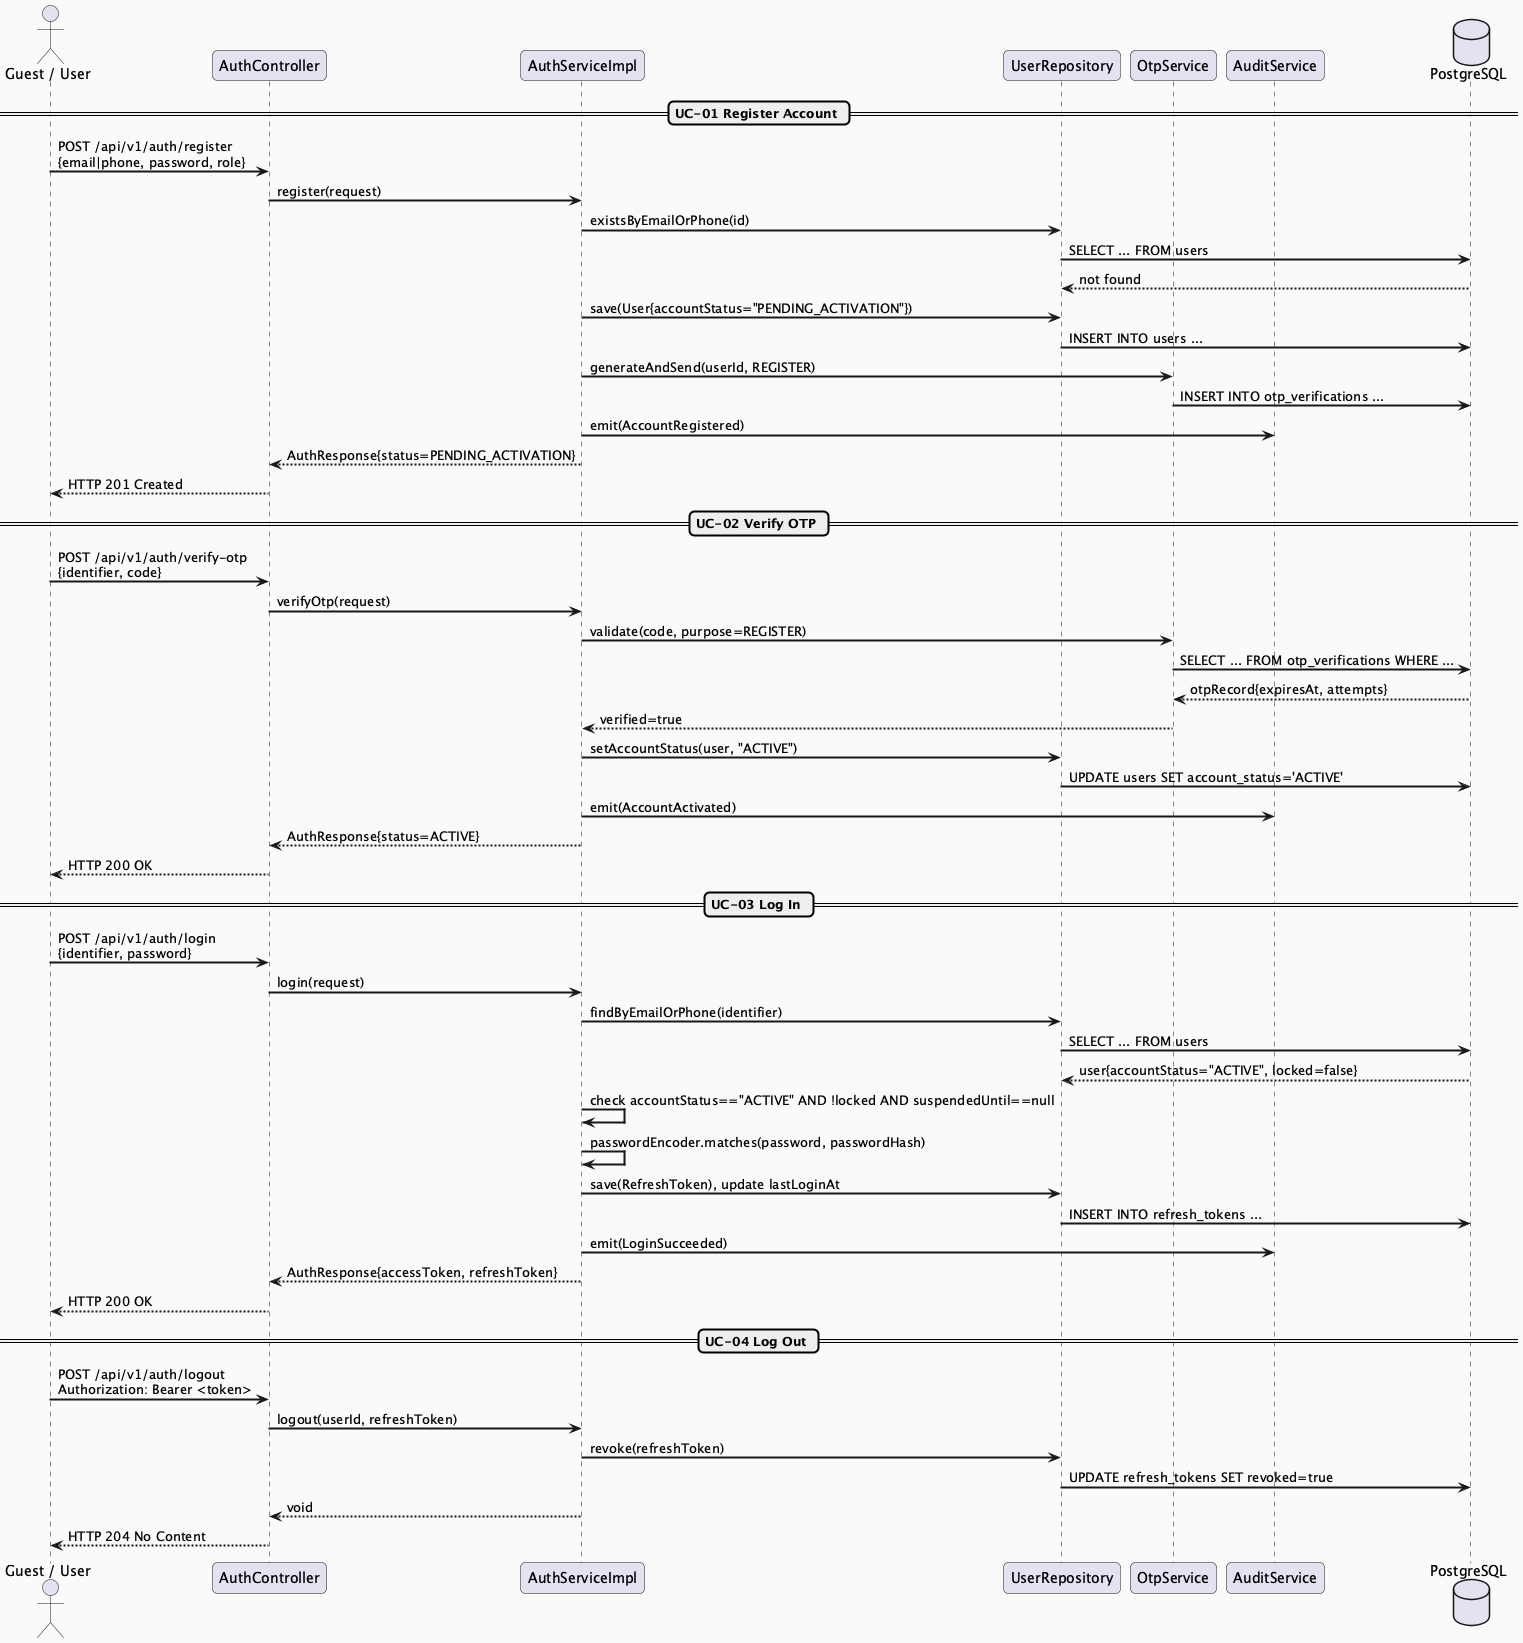

The diagram above was rendered by PlantUML. Its source (embedded in the PNG):
@startuml MF01_01_AccountAuth_SequenceDiagram
skinparam sequenceArrowThickness 2
skinparam roundcorner 10
skinparam backgroundColor #FAFAFA

actor "Guest / User" as Client
participant "AuthController" as Controller
participant "AuthServiceImpl" as Service
participant "UserRepository" as Repo
participant "OtpService" as Otp
participant "AuditService" as Audit
database "PostgreSQL" as DB

== UC-01 Register Account ==
Client -> Controller : POST /api/v1/auth/register\n{email|phone, password, role}
Controller -> Service : register(request)
Service -> Repo : existsByEmailOrPhone(id)
Repo -> DB : SELECT ... FROM users
DB --> Repo : not found
Service -> Repo : save(User{accountStatus="PENDING_ACTIVATION"})
Repo -> DB : INSERT INTO users ...
Service -> Otp : generateAndSend(userId, REGISTER)
Otp -> DB : INSERT INTO otp_verifications ...
Service -> Audit : emit(AccountRegistered)
Service --> Controller : AuthResponse{status=PENDING_ACTIVATION}
Controller --> Client : HTTP 201 Created

== UC-02 Verify OTP ==
Client -> Controller : POST /api/v1/auth/verify-otp\n{identifier, code}
Controller -> Service : verifyOtp(request)
Service -> Otp : validate(code, purpose=REGISTER)
Otp -> DB : SELECT ... FROM otp_verifications WHERE ...
DB --> Otp : otpRecord{expiresAt, attempts}
Otp --> Service : verified=true
Service -> Repo : setAccountStatus(user, "ACTIVE")
Repo -> DB : UPDATE users SET account_status='ACTIVE'
Service -> Audit : emit(AccountActivated)
Service --> Controller : AuthResponse{status=ACTIVE}
Controller --> Client : HTTP 200 OK

== UC-03 Log In ==
Client -> Controller : POST /api/v1/auth/login\n{identifier, password}
Controller -> Service : login(request)
Service -> Repo : findByEmailOrPhone(identifier)
Repo -> DB : SELECT ... FROM users
DB --> Repo : user{accountStatus="ACTIVE", locked=false}
Service -> Service : check accountStatus=="ACTIVE" AND !locked AND suspendedUntil==null
Service -> Service : passwordEncoder.matches(password, passwordHash)
Service -> Repo : save(RefreshToken), update lastLoginAt
Repo -> DB : INSERT INTO refresh_tokens ...
Service -> Audit : emit(LoginSucceeded)
Service --> Controller : AuthResponse{accessToken, refreshToken}
Controller --> Client : HTTP 200 OK

== UC-04 Log Out ==
Client -> Controller : POST /api/v1/auth/logout\nAuthorization: Bearer <token>
Controller -> Service : logout(userId, refreshToken)
Service -> Repo : revoke(refreshToken)
Repo -> DB : UPDATE refresh_tokens SET revoked=true
Service --> Controller : void
Controller --> Client : HTTP 204 No Content

@enduml